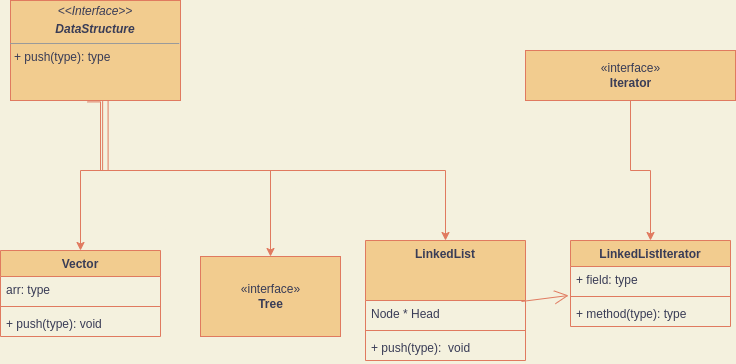

The diagram above was exported from draw.io. Its source (the exported page's mxGraphModel, read from the mxfile embedded in the PNG):
<mxGraphModel dx="1348" dy="809" grid="1" gridSize="10" guides="1" tooltips="1" connect="1" arrows="1" fold="1" page="1" pageScale="1" pageWidth="827" pageHeight="1169" background="#F4F1DE" math="0" shadow="0">
  <root>
    <mxCell id="WIyWlLk6GJQsqaUBKTNV-0" />
    <mxCell id="WIyWlLk6GJQsqaUBKTNV-1" parent="WIyWlLk6GJQsqaUBKTNV-0" />
    <mxCell id="XoW-G0DVQFsOouDGggaR-18" style="edgeStyle=orthogonalEdgeStyle;rounded=0;orthogonalLoop=1;jettySize=auto;html=1;entryX=0.5;entryY=0;entryDx=0;entryDy=0;exitX=0.542;exitY=1.007;exitDx=0;exitDy=0;exitPerimeter=0;labelBackgroundColor=#F4F1DE;strokeColor=#E07A5F;fontColor=#393C56;" edge="1" parent="WIyWlLk6GJQsqaUBKTNV-1" source="XoW-G0DVQFsOouDGggaR-33" target="XoW-G0DVQFsOouDGggaR-14">
      <mxGeometry relative="1" as="geometry">
        <mxPoint x="160" y="220" as="sourcePoint" />
        <Array as="points">
          <mxPoint x="182" y="270" />
          <mxPoint x="160" y="270" />
        </Array>
      </mxGeometry>
    </mxCell>
    <mxCell id="XoW-G0DVQFsOouDGggaR-21" style="edgeStyle=orthogonalEdgeStyle;rounded=0;orthogonalLoop=1;jettySize=auto;html=1;exitX=0.574;exitY=1;exitDx=0;exitDy=0;entryX=0.5;entryY=0;entryDx=0;entryDy=0;exitPerimeter=0;labelBackgroundColor=#F4F1DE;strokeColor=#E07A5F;fontColor=#393C56;" edge="1" parent="WIyWlLk6GJQsqaUBKTNV-1" source="XoW-G0DVQFsOouDGggaR-33" target="XoW-G0DVQFsOouDGggaR-22">
      <mxGeometry relative="1" as="geometry">
        <mxPoint x="160" y="220" as="sourcePoint" />
        <mxPoint x="525" y="400" as="targetPoint" />
      </mxGeometry>
    </mxCell>
    <mxCell id="XoW-G0DVQFsOouDGggaR-26" style="edgeStyle=orthogonalEdgeStyle;rounded=0;orthogonalLoop=1;jettySize=auto;html=1;entryX=0.5;entryY=0;entryDx=0;entryDy=0;exitX=0.453;exitY=1.014;exitDx=0;exitDy=0;exitPerimeter=0;labelBackgroundColor=#F4F1DE;strokeColor=#E07A5F;fontColor=#393C56;" edge="1" parent="WIyWlLk6GJQsqaUBKTNV-1" source="XoW-G0DVQFsOouDGggaR-33" target="XoW-G0DVQFsOouDGggaR-19">
      <mxGeometry relative="1" as="geometry">
        <mxPoint x="160" y="220" as="sourcePoint" />
        <Array as="points">
          <mxPoint x="180" y="201" />
          <mxPoint x="180" y="270" />
          <mxPoint x="350" y="270" />
        </Array>
      </mxGeometry>
    </mxCell>
    <mxCell id="XoW-G0DVQFsOouDGggaR-32" style="edgeStyle=orthogonalEdgeStyle;rounded=0;orthogonalLoop=1;jettySize=auto;html=1;entryX=0.5;entryY=0;entryDx=0;entryDy=0;labelBackgroundColor=#F4F1DE;strokeColor=#E07A5F;fontColor=#393C56;" edge="1" parent="WIyWlLk6GJQsqaUBKTNV-1" source="XoW-G0DVQFsOouDGggaR-1" target="XoW-G0DVQFsOouDGggaR-27">
      <mxGeometry relative="1" as="geometry" />
    </mxCell>
    <mxCell id="XoW-G0DVQFsOouDGggaR-1" value="«interface»&lt;br&gt;&lt;b&gt;Iterator&lt;/b&gt;" style="html=1;fillColor=#F2CC8F;strokeColor=#E07A5F;fontColor=#393C56;" vertex="1" parent="WIyWlLk6GJQsqaUBKTNV-1">
      <mxGeometry x="605" y="150" width="210" height="50" as="geometry" />
    </mxCell>
    <mxCell id="XoW-G0DVQFsOouDGggaR-14" value="Vector&#10;" style="swimlane;fontStyle=1;align=center;verticalAlign=top;childLayout=stackLayout;horizontal=1;startSize=26;horizontalStack=0;resizeParent=1;resizeParentMax=0;resizeLast=0;collapsible=1;marginBottom=0;fillColor=#F2CC8F;strokeColor=#E07A5F;fontColor=#393C56;" vertex="1" parent="WIyWlLk6GJQsqaUBKTNV-1">
      <mxGeometry x="80" y="350" width="160" height="86" as="geometry" />
    </mxCell>
    <mxCell id="XoW-G0DVQFsOouDGggaR-15" value="arr: type" style="text;strokeColor=none;fillColor=none;align=left;verticalAlign=top;spacingLeft=4;spacingRight=4;overflow=hidden;rotatable=0;points=[[0,0.5],[1,0.5]];portConstraint=eastwest;fontColor=#393C56;" vertex="1" parent="XoW-G0DVQFsOouDGggaR-14">
      <mxGeometry y="26" width="160" height="26" as="geometry" />
    </mxCell>
    <mxCell id="XoW-G0DVQFsOouDGggaR-16" value="" style="line;strokeWidth=1;fillColor=none;align=left;verticalAlign=middle;spacingTop=-1;spacingLeft=3;spacingRight=3;rotatable=0;labelPosition=right;points=[];portConstraint=eastwest;strokeColor=#E07A5F;labelBackgroundColor=#F4F1DE;fontColor=#393C56;" vertex="1" parent="XoW-G0DVQFsOouDGggaR-14">
      <mxGeometry y="52" width="160" height="8" as="geometry" />
    </mxCell>
    <mxCell id="XoW-G0DVQFsOouDGggaR-17" value="+ push(type): void" style="text;strokeColor=none;fillColor=none;align=left;verticalAlign=top;spacingLeft=4;spacingRight=4;overflow=hidden;rotatable=0;points=[[0,0.5],[1,0.5]];portConstraint=eastwest;fontColor=#393C56;" vertex="1" parent="XoW-G0DVQFsOouDGggaR-14">
      <mxGeometry y="60" width="160" height="26" as="geometry" />
    </mxCell>
    <mxCell id="XoW-G0DVQFsOouDGggaR-19" value="«interface»&lt;br&gt;&lt;b&gt;Tree&lt;/b&gt;" style="html=1;fillColor=#F2CC8F;strokeColor=#E07A5F;fontColor=#393C56;" vertex="1" parent="WIyWlLk6GJQsqaUBKTNV-1">
      <mxGeometry x="280" y="356" width="140" height="80" as="geometry" />
    </mxCell>
    <mxCell id="XoW-G0DVQFsOouDGggaR-22" value="LinkedList" style="swimlane;fontStyle=1;align=center;verticalAlign=top;childLayout=stackLayout;horizontal=1;startSize=60;horizontalStack=0;resizeParent=1;resizeParentMax=0;resizeLast=0;collapsible=1;marginBottom=0;fillColor=#F2CC8F;strokeColor=#E07A5F;fontColor=#393C56;" vertex="1" parent="WIyWlLk6GJQsqaUBKTNV-1">
      <mxGeometry x="445" y="340" width="160" height="120" as="geometry" />
    </mxCell>
    <mxCell id="XoW-G0DVQFsOouDGggaR-23" value="Node * Head" style="text;strokeColor=none;fillColor=none;align=left;verticalAlign=top;spacingLeft=4;spacingRight=4;overflow=hidden;rotatable=0;points=[[0,0.5],[1,0.5]];portConstraint=eastwest;fontColor=#393C56;" vertex="1" parent="XoW-G0DVQFsOouDGggaR-22">
      <mxGeometry y="60" width="160" height="26" as="geometry" />
    </mxCell>
    <mxCell id="XoW-G0DVQFsOouDGggaR-24" value="" style="line;strokeWidth=1;fillColor=none;align=left;verticalAlign=middle;spacingTop=-1;spacingLeft=3;spacingRight=3;rotatable=0;labelPosition=right;points=[];portConstraint=eastwest;strokeColor=#E07A5F;labelBackgroundColor=#F4F1DE;fontColor=#393C56;" vertex="1" parent="XoW-G0DVQFsOouDGggaR-22">
      <mxGeometry y="86" width="160" height="8" as="geometry" />
    </mxCell>
    <mxCell id="XoW-G0DVQFsOouDGggaR-25" value="+ push(type):  void" style="text;strokeColor=none;fillColor=none;align=left;verticalAlign=top;spacingLeft=4;spacingRight=4;overflow=hidden;rotatable=0;points=[[0,0.5],[1,0.5]];portConstraint=eastwest;fontColor=#393C56;" vertex="1" parent="XoW-G0DVQFsOouDGggaR-22">
      <mxGeometry y="94" width="160" height="26" as="geometry" />
    </mxCell>
    <mxCell id="XoW-G0DVQFsOouDGggaR-27" value="LinkedListIterator" style="swimlane;fontStyle=1;align=center;verticalAlign=top;childLayout=stackLayout;horizontal=1;startSize=26;horizontalStack=0;resizeParent=1;resizeParentMax=0;resizeLast=0;collapsible=1;marginBottom=0;fillColor=#F2CC8F;strokeColor=#E07A5F;fontColor=#393C56;" vertex="1" parent="WIyWlLk6GJQsqaUBKTNV-1">
      <mxGeometry x="650" y="340" width="160" height="86" as="geometry" />
    </mxCell>
    <mxCell id="XoW-G0DVQFsOouDGggaR-28" value="+ field: type" style="text;strokeColor=none;fillColor=none;align=left;verticalAlign=top;spacingLeft=4;spacingRight=4;overflow=hidden;rotatable=0;points=[[0,0.5],[1,0.5]];portConstraint=eastwest;fontColor=#393C56;" vertex="1" parent="XoW-G0DVQFsOouDGggaR-27">
      <mxGeometry y="26" width="160" height="26" as="geometry" />
    </mxCell>
    <mxCell id="XoW-G0DVQFsOouDGggaR-29" value="" style="line;strokeWidth=1;fillColor=none;align=left;verticalAlign=middle;spacingTop=-1;spacingLeft=3;spacingRight=3;rotatable=0;labelPosition=right;points=[];portConstraint=eastwest;strokeColor=#E07A5F;labelBackgroundColor=#F4F1DE;fontColor=#393C56;" vertex="1" parent="XoW-G0DVQFsOouDGggaR-27">
      <mxGeometry y="52" width="160" height="8" as="geometry" />
    </mxCell>
    <mxCell id="XoW-G0DVQFsOouDGggaR-30" value="+ method(type): type" style="text;strokeColor=none;fillColor=none;align=left;verticalAlign=top;spacingLeft=4;spacingRight=4;overflow=hidden;rotatable=0;points=[[0,0.5],[1,0.5]];portConstraint=eastwest;fontColor=#393C56;" vertex="1" parent="XoW-G0DVQFsOouDGggaR-27">
      <mxGeometry y="60" width="160" height="26" as="geometry" />
    </mxCell>
    <mxCell id="XoW-G0DVQFsOouDGggaR-31" value="" style="endArrow=open;endFill=1;endSize=12;html=1;rounded=0;exitX=0.975;exitY=0.038;exitDx=0;exitDy=0;exitPerimeter=0;entryX=-0.012;entryY=1.115;entryDx=0;entryDy=0;entryPerimeter=0;labelBackgroundColor=#F4F1DE;strokeColor=#E07A5F;fontColor=#393C56;" edge="1" parent="WIyWlLk6GJQsqaUBKTNV-1" source="XoW-G0DVQFsOouDGggaR-23" target="XoW-G0DVQFsOouDGggaR-28">
      <mxGeometry width="160" relative="1" as="geometry">
        <mxPoint x="330" y="420" as="sourcePoint" />
        <mxPoint x="490" y="420" as="targetPoint" />
      </mxGeometry>
    </mxCell>
    <mxCell id="XoW-G0DVQFsOouDGggaR-33" value="&lt;p style=&quot;margin:0px;margin-top:4px;text-align:center;&quot;&gt;&lt;i&gt;&amp;lt;&amp;lt;Interface&amp;gt;&amp;gt;&lt;/i&gt;&lt;/p&gt;&lt;p style=&quot;margin:0px;margin-top:4px;text-align:center;&quot;&gt;&lt;i&gt;&lt;b&gt;DataStructure&lt;/b&gt;&lt;/i&gt;&lt;/p&gt;&lt;hr size=&quot;1&quot;&gt;&lt;p style=&quot;margin:0px;margin-left:4px;&quot;&gt;+ push(type): type&lt;br&gt;&lt;/p&gt;" style="verticalAlign=top;align=left;overflow=fill;fontSize=12;fontFamily=Helvetica;html=1;fillColor=#F2CC8F;strokeColor=#E07A5F;fontColor=#393C56;" vertex="1" parent="WIyWlLk6GJQsqaUBKTNV-1">
      <mxGeometry x="90" y="100" width="170" height="100" as="geometry" />
    </mxCell>
  </root>
</mxGraphModel>